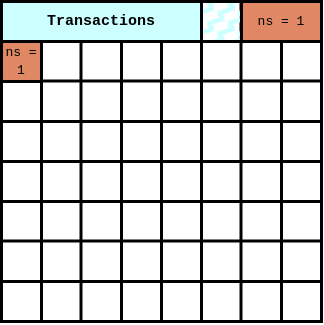

The diagram above was exported from draw.io. Its source (the exported page's mxGraphModel, read from the mxfile embedded in the PNG):
<mxGraphModel dx="462" dy="820" grid="1" gridSize="10" guides="1" tooltips="1" connect="1" arrows="1" fold="1" page="1" pageScale="1" pageWidth="850" pageHeight="1100" math="0" shadow="0">
  <root>
    <mxCell id="0" />
    <mxCell id="1" parent="0" />
    <mxCell id="ChXHWYBDkDCsH4Wxbmmx-1" value="" style="whiteSpace=wrap;html=1;aspect=fixed;strokeWidth=3;" vertex="1" parent="1">
      <mxGeometry x="120" y="280" width="160" height="160" as="geometry" />
    </mxCell>
    <mxCell id="ChXHWYBDkDCsH4Wxbmmx-3" value="" style="endArrow=none;html=1;rounded=0;entryX=0.803;entryY=0.003;entryDx=0;entryDy=0;entryPerimeter=0;strokeWidth=3;" edge="1" parent="1">
      <mxGeometry width="50" height="50" relative="1" as="geometry">
        <mxPoint x="240" y="440" as="sourcePoint" />
        <mxPoint x="240" y="279.9999999999999" as="targetPoint" />
      </mxGeometry>
    </mxCell>
    <mxCell id="ChXHWYBDkDCsH4Wxbmmx-5" value="" style="endArrow=none;html=1;rounded=0;entryX=0.803;entryY=0.003;entryDx=0;entryDy=0;entryPerimeter=0;strokeWidth=3;" edge="1" parent="1">
      <mxGeometry width="50" height="50" relative="1" as="geometry">
        <mxPoint x="199.5" y="440" as="sourcePoint" />
        <mxPoint x="199.5" y="280" as="targetPoint" />
      </mxGeometry>
    </mxCell>
    <mxCell id="ChXHWYBDkDCsH4Wxbmmx-6" value="" style="endArrow=none;html=1;rounded=0;entryX=0.803;entryY=0.003;entryDx=0;entryDy=0;entryPerimeter=0;strokeWidth=3;" edge="1" parent="1">
      <mxGeometry width="50" height="50" relative="1" as="geometry">
        <mxPoint x="160" y="440" as="sourcePoint" />
        <mxPoint x="160" y="280" as="targetPoint" />
      </mxGeometry>
    </mxCell>
    <mxCell id="ChXHWYBDkDCsH4Wxbmmx-7" value="" style="endArrow=none;html=1;rounded=0;entryX=0;entryY=0.25;entryDx=0;entryDy=0;exitX=1;exitY=0.25;exitDx=0;exitDy=0;strokeWidth=3;" edge="1" parent="1" source="ChXHWYBDkDCsH4Wxbmmx-1" target="ChXHWYBDkDCsH4Wxbmmx-1">
      <mxGeometry width="50" height="50" relative="1" as="geometry">
        <mxPoint x="130" y="480" as="sourcePoint" />
        <mxPoint x="130" y="320" as="targetPoint" />
      </mxGeometry>
    </mxCell>
    <mxCell id="ChXHWYBDkDCsH4Wxbmmx-8" value="" style="endArrow=none;html=1;rounded=0;entryX=0;entryY=0.25;entryDx=0;entryDy=0;exitX=1;exitY=0.25;exitDx=0;exitDy=0;strokeWidth=3;" edge="1" parent="1">
      <mxGeometry width="50" height="50" relative="1" as="geometry">
        <mxPoint x="280" y="359.5" as="sourcePoint" />
        <mxPoint x="120" y="359.5" as="targetPoint" />
      </mxGeometry>
    </mxCell>
    <mxCell id="ChXHWYBDkDCsH4Wxbmmx-9" value="" style="endArrow=none;html=1;rounded=0;entryX=0;entryY=0.25;entryDx=0;entryDy=0;exitX=1;exitY=0.25;exitDx=0;exitDy=0;strokeWidth=3;" edge="1" parent="1">
      <mxGeometry width="50" height="50" relative="1" as="geometry">
        <mxPoint x="280" y="400" as="sourcePoint" />
        <mxPoint x="120" y="400" as="targetPoint" />
      </mxGeometry>
    </mxCell>
    <mxCell id="ChXHWYBDkDCsH4Wxbmmx-10" value="" style="whiteSpace=wrap;html=1;aspect=fixed;strokeWidth=3;" vertex="1" parent="1">
      <mxGeometry x="120" y="440" width="160" height="160" as="geometry" />
    </mxCell>
    <mxCell id="ChXHWYBDkDCsH4Wxbmmx-11" value="" style="endArrow=none;html=1;rounded=0;entryX=0.803;entryY=0.003;entryDx=0;entryDy=0;entryPerimeter=0;strokeWidth=3;" edge="1" parent="1">
      <mxGeometry width="50" height="50" relative="1" as="geometry">
        <mxPoint x="240" y="600" as="sourcePoint" />
        <mxPoint x="240" y="440" as="targetPoint" />
      </mxGeometry>
    </mxCell>
    <mxCell id="ChXHWYBDkDCsH4Wxbmmx-12" value="" style="endArrow=none;html=1;rounded=0;entryX=0.803;entryY=0.003;entryDx=0;entryDy=0;entryPerimeter=0;strokeWidth=3;" edge="1" parent="1">
      <mxGeometry width="50" height="50" relative="1" as="geometry">
        <mxPoint x="199.5" y="600" as="sourcePoint" />
        <mxPoint x="199.5" y="440" as="targetPoint" />
      </mxGeometry>
    </mxCell>
    <mxCell id="ChXHWYBDkDCsH4Wxbmmx-13" value="" style="endArrow=none;html=1;rounded=0;entryX=0.803;entryY=0.003;entryDx=0;entryDy=0;entryPerimeter=0;strokeWidth=3;" edge="1" parent="1">
      <mxGeometry width="50" height="50" relative="1" as="geometry">
        <mxPoint x="160" y="600" as="sourcePoint" />
        <mxPoint x="160" y="440" as="targetPoint" />
      </mxGeometry>
    </mxCell>
    <mxCell id="ChXHWYBDkDCsH4Wxbmmx-14" value="" style="endArrow=none;html=1;rounded=0;entryX=0;entryY=0.25;entryDx=0;entryDy=0;exitX=1;exitY=0.25;exitDx=0;exitDy=0;strokeWidth=3;" edge="1" parent="1" source="ChXHWYBDkDCsH4Wxbmmx-10" target="ChXHWYBDkDCsH4Wxbmmx-10">
      <mxGeometry width="50" height="50" relative="1" as="geometry">
        <mxPoint x="130" y="640" as="sourcePoint" />
        <mxPoint x="130" y="480" as="targetPoint" />
      </mxGeometry>
    </mxCell>
    <mxCell id="ChXHWYBDkDCsH4Wxbmmx-15" value="" style="endArrow=none;html=1;rounded=0;entryX=0;entryY=0.25;entryDx=0;entryDy=0;exitX=1;exitY=0.25;exitDx=0;exitDy=0;strokeWidth=3;" edge="1" parent="1">
      <mxGeometry width="50" height="50" relative="1" as="geometry">
        <mxPoint x="280" y="519.5" as="sourcePoint" />
        <mxPoint x="120" y="519.5" as="targetPoint" />
      </mxGeometry>
    </mxCell>
    <mxCell id="ChXHWYBDkDCsH4Wxbmmx-16" value="" style="endArrow=none;html=1;rounded=0;entryX=0;entryY=0.25;entryDx=0;entryDy=0;exitX=1;exitY=0.25;exitDx=0;exitDy=0;strokeWidth=3;" edge="1" parent="1">
      <mxGeometry width="50" height="50" relative="1" as="geometry">
        <mxPoint x="280" y="560" as="sourcePoint" />
        <mxPoint x="120" y="560" as="targetPoint" />
      </mxGeometry>
    </mxCell>
    <mxCell id="ChXHWYBDkDCsH4Wxbmmx-45" value="" style="whiteSpace=wrap;html=1;aspect=fixed;strokeWidth=3;" vertex="1" parent="1">
      <mxGeometry x="280" y="280" width="160" height="160" as="geometry" />
    </mxCell>
    <mxCell id="ChXHWYBDkDCsH4Wxbmmx-46" value="" style="endArrow=none;html=1;rounded=0;entryX=0.803;entryY=0.003;entryDx=0;entryDy=0;entryPerimeter=0;strokeWidth=3;" edge="1" parent="1">
      <mxGeometry width="50" height="50" relative="1" as="geometry">
        <mxPoint x="400" y="440" as="sourcePoint" />
        <mxPoint x="400" y="280" as="targetPoint" />
      </mxGeometry>
    </mxCell>
    <mxCell id="ChXHWYBDkDCsH4Wxbmmx-47" value="" style="endArrow=none;html=1;rounded=0;entryX=0.803;entryY=0.003;entryDx=0;entryDy=0;entryPerimeter=0;strokeWidth=3;" edge="1" parent="1">
      <mxGeometry width="50" height="50" relative="1" as="geometry">
        <mxPoint x="359.5" y="440" as="sourcePoint" />
        <mxPoint x="359.5" y="280" as="targetPoint" />
      </mxGeometry>
    </mxCell>
    <mxCell id="ChXHWYBDkDCsH4Wxbmmx-48" value="" style="endArrow=none;html=1;rounded=0;entryX=0.803;entryY=0.003;entryDx=0;entryDy=0;entryPerimeter=0;strokeWidth=3;" edge="1" parent="1">
      <mxGeometry width="50" height="50" relative="1" as="geometry">
        <mxPoint x="320" y="440" as="sourcePoint" />
        <mxPoint x="320" y="280" as="targetPoint" />
      </mxGeometry>
    </mxCell>
    <mxCell id="ChXHWYBDkDCsH4Wxbmmx-49" value="" style="endArrow=none;html=1;rounded=0;entryX=0;entryY=0.25;entryDx=0;entryDy=0;exitX=1;exitY=0.25;exitDx=0;exitDy=0;strokeWidth=3;" edge="1" parent="1" source="ChXHWYBDkDCsH4Wxbmmx-45" target="ChXHWYBDkDCsH4Wxbmmx-45">
      <mxGeometry width="50" height="50" relative="1" as="geometry">
        <mxPoint x="290" y="480" as="sourcePoint" />
        <mxPoint x="290" y="320" as="targetPoint" />
      </mxGeometry>
    </mxCell>
    <mxCell id="ChXHWYBDkDCsH4Wxbmmx-50" value="" style="endArrow=none;html=1;rounded=0;entryX=0;entryY=0.25;entryDx=0;entryDy=0;exitX=1;exitY=0.25;exitDx=0;exitDy=0;strokeWidth=3;" edge="1" parent="1">
      <mxGeometry width="50" height="50" relative="1" as="geometry">
        <mxPoint x="440" y="359.5" as="sourcePoint" />
        <mxPoint x="280" y="359.5" as="targetPoint" />
      </mxGeometry>
    </mxCell>
    <mxCell id="ChXHWYBDkDCsH4Wxbmmx-51" value="" style="endArrow=none;html=1;rounded=0;entryX=0;entryY=0.25;entryDx=0;entryDy=0;exitX=1;exitY=0.25;exitDx=0;exitDy=0;strokeWidth=3;" edge="1" parent="1">
      <mxGeometry width="50" height="50" relative="1" as="geometry">
        <mxPoint x="440" y="400" as="sourcePoint" />
        <mxPoint x="280" y="400" as="targetPoint" />
      </mxGeometry>
    </mxCell>
    <mxCell id="ChXHWYBDkDCsH4Wxbmmx-52" value="" style="whiteSpace=wrap;html=1;aspect=fixed;strokeWidth=3;" vertex="1" parent="1">
      <mxGeometry x="280" y="440" width="160" height="160" as="geometry" />
    </mxCell>
    <mxCell id="ChXHWYBDkDCsH4Wxbmmx-53" value="" style="endArrow=none;html=1;rounded=0;entryX=0.803;entryY=0.003;entryDx=0;entryDy=0;entryPerimeter=0;strokeWidth=3;" edge="1" parent="1">
      <mxGeometry width="50" height="50" relative="1" as="geometry">
        <mxPoint x="400" y="600" as="sourcePoint" />
        <mxPoint x="400" y="440" as="targetPoint" />
      </mxGeometry>
    </mxCell>
    <mxCell id="ChXHWYBDkDCsH4Wxbmmx-54" value="" style="endArrow=none;html=1;rounded=0;entryX=0.803;entryY=0.003;entryDx=0;entryDy=0;entryPerimeter=0;strokeWidth=3;" edge="1" parent="1">
      <mxGeometry width="50" height="50" relative="1" as="geometry">
        <mxPoint x="359.5" y="600" as="sourcePoint" />
        <mxPoint x="359.5" y="440" as="targetPoint" />
      </mxGeometry>
    </mxCell>
    <mxCell id="ChXHWYBDkDCsH4Wxbmmx-55" value="" style="endArrow=none;html=1;rounded=0;entryX=0.803;entryY=0.003;entryDx=0;entryDy=0;entryPerimeter=0;strokeWidth=3;" edge="1" parent="1">
      <mxGeometry width="50" height="50" relative="1" as="geometry">
        <mxPoint x="320" y="600" as="sourcePoint" />
        <mxPoint x="320" y="440" as="targetPoint" />
      </mxGeometry>
    </mxCell>
    <mxCell id="ChXHWYBDkDCsH4Wxbmmx-56" value="" style="endArrow=none;html=1;rounded=0;entryX=0;entryY=0.25;entryDx=0;entryDy=0;exitX=1;exitY=0.25;exitDx=0;exitDy=0;strokeWidth=3;" edge="1" parent="1" source="ChXHWYBDkDCsH4Wxbmmx-52" target="ChXHWYBDkDCsH4Wxbmmx-52">
      <mxGeometry width="50" height="50" relative="1" as="geometry">
        <mxPoint x="290" y="640" as="sourcePoint" />
        <mxPoint x="290" y="480" as="targetPoint" />
      </mxGeometry>
    </mxCell>
    <mxCell id="ChXHWYBDkDCsH4Wxbmmx-57" value="" style="endArrow=none;html=1;rounded=0;entryX=0;entryY=0.25;entryDx=0;entryDy=0;exitX=1;exitY=0.25;exitDx=0;exitDy=0;strokeWidth=3;" edge="1" parent="1">
      <mxGeometry width="50" height="50" relative="1" as="geometry">
        <mxPoint x="440" y="519.5" as="sourcePoint" />
        <mxPoint x="280" y="519.5" as="targetPoint" />
      </mxGeometry>
    </mxCell>
    <mxCell id="ChXHWYBDkDCsH4Wxbmmx-58" value="" style="endArrow=none;html=1;rounded=0;entryX=0;entryY=0.25;entryDx=0;entryDy=0;exitX=1;exitY=0.25;exitDx=0;exitDy=0;strokeWidth=3;" edge="1" parent="1">
      <mxGeometry width="50" height="50" relative="1" as="geometry">
        <mxPoint x="440" y="560" as="sourcePoint" />
        <mxPoint x="280" y="560" as="targetPoint" />
      </mxGeometry>
    </mxCell>
    <mxCell id="ChXHWYBDkDCsH4Wxbmmx-87" value="&lt;font face=&quot;Courier New&quot; style=&quot;font-size: 15px;&quot;&gt;&lt;b&gt;Transactions&lt;/b&gt;&lt;/font&gt;" style="rounded=0;whiteSpace=wrap;html=1;strokeWidth=3;fillColor=#CCFFFF;" vertex="1" parent="1">
      <mxGeometry x="120" y="280" width="200" height="40" as="geometry" />
    </mxCell>
    <mxCell id="ChXHWYBDkDCsH4Wxbmmx-98" value="&lt;font style=&quot;font-size: 13px;&quot;&gt;ns = 1&lt;/font&gt;" style="rounded=0;whiteSpace=wrap;html=1;fontFamily=Courier New;fontSize=15;strokeWidth=3;fillColor=#E08863;" vertex="1" parent="1">
      <mxGeometry x="360" y="280" width="80" height="40" as="geometry" />
    </mxCell>
    <mxCell id="ChXHWYBDkDCsH4Wxbmmx-101" value="&lt;font style=&quot;font-size: 13px;&quot;&gt;ns = 1&lt;/font&gt;" style="rounded=0;whiteSpace=wrap;html=1;fontFamily=Courier New;fontSize=15;strokeWidth=3;fillColor=#E08863;" vertex="1" parent="1">
      <mxGeometry x="120" y="320" width="40" height="40" as="geometry" />
    </mxCell>
    <mxCell id="ChXHWYBDkDCsH4Wxbmmx-102" value="" style="rounded=0;whiteSpace=wrap;html=1;fontFamily=Courier New;fontSize=13;strokeWidth=3;fillColor=#CCFFFF;gradientColor=none;fillStyle=zigzag-line;" vertex="1" parent="1">
      <mxGeometry x="320" y="280" width="40" height="40" as="geometry" />
    </mxCell>
  </root>
</mxGraphModel>